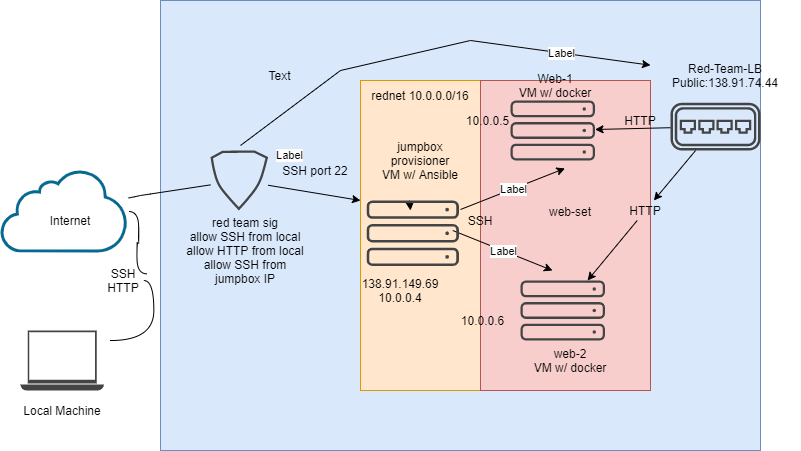

The diagram above was exported from draw.io. Its source (the exported page's mxGraphModel, read from the mxfile embedded in the PNG):
<mxGraphModel dx="782" dy="437" grid="1" gridSize="10" guides="1" tooltips="1" connect="1" arrows="1" fold="1" page="1" pageScale="1" pageWidth="827" pageHeight="1169" math="0" shadow="0">
  <root>
    <mxCell id="0" />
    <mxCell id="1" parent="0" />
    <mxCell id="S1ddEphT6-DKsfFKLHss-6" value="" style="rounded=0;whiteSpace=wrap;html=1;fillColor=#dae8fc;strokeColor=#6c8ebf;" vertex="1" parent="1">
      <mxGeometry x="200" y="10" width="600" height="450" as="geometry" />
    </mxCell>
    <mxCell id="S1ddEphT6-DKsfFKLHss-2" value="" style="rounded=0;whiteSpace=wrap;html=1;fillColor=#ffe6cc;strokeColor=#d79b00;" vertex="1" parent="1">
      <mxGeometry x="400" y="90" width="120" height="310" as="geometry" />
    </mxCell>
    <mxCell id="S1ddEphT6-DKsfFKLHss-1" value="" style="rounded=0;whiteSpace=wrap;html=1;fillColor=#f8cecc;strokeColor=#b85450;" vertex="1" parent="1">
      <mxGeometry x="520" y="90" width="170" height="310" as="geometry" />
    </mxCell>
    <mxCell id="DFjWKecRegQHvt59ywac-1" value="" style="pointerEvents=1;shadow=0;dashed=0;html=1;strokeColor=none;fillColor=#434445;aspect=fixed;labelPosition=center;verticalLabelPosition=bottom;verticalAlign=top;align=center;outlineConnect=0;shape=mxgraph.vvd.laptop;" parent="1" vertex="1">
      <mxGeometry x="60" y="340" width="83.33" height="60" as="geometry" />
    </mxCell>
    <mxCell id="DFjWKecRegQHvt59ywac-5" value="Local Machine" style="text;html=1;strokeColor=none;fillColor=none;align=center;verticalAlign=middle;whiteSpace=wrap;rounded=0;" parent="1" vertex="1">
      <mxGeometry x="61.660000000000025" y="410" width="80" height="20" as="geometry" />
    </mxCell>
    <mxCell id="DFjWKecRegQHvt59ywac-6" value="" style="pointerEvents=1;shadow=0;dashed=0;html=1;strokeColor=none;aspect=fixed;labelPosition=center;verticalLabelPosition=bottom;verticalAlign=top;align=center;outlineConnect=0;shape=mxgraph.vvd.cloud_computing;fillColor=#066A90;" parent="1" vertex="1">
      <mxGeometry x="40" y="180" width="128.13" height="82" as="geometry" />
    </mxCell>
    <mxCell id="DFjWKecRegQHvt59ywac-9" value="" style="edgeStyle=entityRelationEdgeStyle;startArrow=none;endArrow=none;segment=10;curved=1;exitX=1.08;exitY=0.167;exitDx=0;exitDy=0;exitPerimeter=0;" parent="1" source="DFjWKecRegQHvt59ywac-11" target="DFjWKecRegQHvt59ywac-6" edge="1">
      <mxGeometry relative="1" as="geometry">
        <mxPoint x="61.66" y="330" as="sourcePoint" />
      </mxGeometry>
    </mxCell>
    <mxCell id="DFjWKecRegQHvt59ywac-10" value="Internet" style="text;html=1;strokeColor=none;fillColor=none;align=center;verticalAlign=middle;whiteSpace=wrap;rounded=0;" parent="1" vertex="1">
      <mxGeometry x="70" y="220" width="80" height="20" as="geometry" />
    </mxCell>
    <mxCell id="DFjWKecRegQHvt59ywac-11" value="SSH HTTP" style="text;html=1;strokeColor=none;fillColor=none;align=center;verticalAlign=middle;whiteSpace=wrap;rounded=0;" parent="1" vertex="1">
      <mxGeometry x="143.32999999999998" y="280" width="40" height="20" as="geometry" />
    </mxCell>
    <mxCell id="DFjWKecRegQHvt59ywac-12" value="" style="edgeStyle=entityRelationEdgeStyle;startArrow=none;endArrow=none;segment=10;curved=1;exitX=1.08;exitY=0.167;exitDx=0;exitDy=0;exitPerimeter=0;" parent="1" source="DFjWKecRegQHvt59ywac-1" target="DFjWKecRegQHvt59ywac-11" edge="1">
      <mxGeometry relative="1" as="geometry">
        <mxPoint x="149.9964" y="350.02" as="sourcePoint" />
        <mxPoint x="168.13" y="221" as="targetPoint" />
      </mxGeometry>
    </mxCell>
    <mxCell id="DFjWKecRegQHvt59ywac-13" value="" style="pointerEvents=1;shadow=0;dashed=0;html=1;strokeColor=none;fillColor=#434445;aspect=fixed;labelPosition=center;verticalLabelPosition=bottom;verticalAlign=top;align=center;outlineConnect=0;shape=mxgraph.vvd.protection_group;" parent="1" vertex="1">
      <mxGeometry x="250" y="160" width="57.6" height="60" as="geometry" />
    </mxCell>
    <mxCell id="DFjWKecRegQHvt59ywac-14" value="red team sig&lt;br&gt;allow SSH from local&lt;br&gt;allow HTTP from local&lt;br&gt;allow SSH from jumpbox IP" style="text;html=1;strokeColor=none;fillColor=none;align=center;verticalAlign=middle;whiteSpace=wrap;rounded=0;" parent="1" vertex="1">
      <mxGeometry x="220" y="220" width="130" height="80" as="geometry" />
    </mxCell>
    <mxCell id="DFjWKecRegQHvt59ywac-16" value="" style="endArrow=none;html=1;" parent="1" source="DFjWKecRegQHvt59ywac-6" target="DFjWKecRegQHvt59ywac-13" edge="1">
      <mxGeometry width="50" height="50" relative="1" as="geometry">
        <mxPoint x="190" y="215" as="sourcePoint" />
        <mxPoint x="240" y="165" as="targetPoint" />
        <Array as="points">
          <mxPoint x="180" y="205" />
        </Array>
      </mxGeometry>
    </mxCell>
    <mxCell id="DFjWKecRegQHvt59ywac-18" value="" style="pointerEvents=1;shadow=0;dashed=0;html=1;strokeColor=none;fillColor=#434445;aspect=fixed;labelPosition=center;verticalLabelPosition=bottom;verticalAlign=top;align=center;outlineConnect=0;shape=mxgraph.vvd.physical_storage;" parent="1" vertex="1">
      <mxGeometry x="550" y="110" width="84.51" height="60" as="geometry" />
    </mxCell>
    <mxCell id="DFjWKecRegQHvt59ywac-19" value="" style="pointerEvents=1;shadow=0;dashed=0;html=1;strokeColor=none;fillColor=#434445;aspect=fixed;labelPosition=center;verticalLabelPosition=bottom;verticalAlign=top;align=center;outlineConnect=0;shape=mxgraph.vvd.physical_storage;" parent="1" vertex="1">
      <mxGeometry x="560" y="290" width="84.5" height="60" as="geometry" />
    </mxCell>
    <mxCell id="DFjWKecRegQHvt59ywac-22" value="" style="endArrow=classic;html=1;" parent="1" source="DFjWKecRegQHvt59ywac-13" edge="1">
      <mxGeometry relative="1" as="geometry">
        <mxPoint x="320" y="170" as="sourcePoint" />
        <mxPoint x="400" y="210" as="targetPoint" />
      </mxGeometry>
    </mxCell>
    <mxCell id="DFjWKecRegQHvt59ywac-26" value="jumpbox provisioner VM w/ Ansible" style="text;html=1;strokeColor=none;fillColor=none;align=center;verticalAlign=middle;whiteSpace=wrap;rounded=0;" parent="1" vertex="1">
      <mxGeometry x="420" y="130" width="80" height="80" as="geometry" />
    </mxCell>
    <mxCell id="DFjWKecRegQHvt59ywac-27" value="138.91.149.69&lt;br&gt;10.0.0.4" style="text;html=1;strokeColor=none;fillColor=none;align=center;verticalAlign=middle;whiteSpace=wrap;rounded=0;" parent="1" vertex="1">
      <mxGeometry x="380" y="290" width="120" height="20" as="geometry" />
    </mxCell>
    <mxCell id="DFjWKecRegQHvt59ywac-29" value="" style="endArrow=classic;html=1;" parent="1" edge="1">
      <mxGeometry relative="1" as="geometry">
        <mxPoint x="492.25" y="240" as="sourcePoint" />
        <mxPoint x="592" y="280" as="targetPoint" />
      </mxGeometry>
    </mxCell>
    <mxCell id="DFjWKecRegQHvt59ywac-30" value="Label" style="edgeLabel;resizable=0;html=1;align=center;verticalAlign=middle;" parent="DFjWKecRegQHvt59ywac-29" connectable="0" vertex="1">
      <mxGeometry relative="1" as="geometry" />
    </mxCell>
    <mxCell id="DFjWKecRegQHvt59ywac-25" value="SSH port 22" style="text;html=1;strokeColor=none;fillColor=none;align=center;verticalAlign=middle;whiteSpace=wrap;rounded=0;" parent="1" vertex="1">
      <mxGeometry x="320" y="170" width="70" height="20" as="geometry" />
    </mxCell>
    <mxCell id="DFjWKecRegQHvt59ywac-35" value="" style="endArrow=classic;html=1;" parent="1" target="DFjWKecRegQHvt59ywac-25" edge="1">
      <mxGeometry relative="1" as="geometry">
        <mxPoint x="320" y="160" as="sourcePoint" />
        <mxPoint x="420" y="160" as="targetPoint" />
        <Array as="points" />
      </mxGeometry>
    </mxCell>
    <mxCell id="DFjWKecRegQHvt59ywac-36" value="Label" style="edgeLabel;resizable=0;html=1;align=center;verticalAlign=middle;" parent="DFjWKecRegQHvt59ywac-35" connectable="0" vertex="1">
      <mxGeometry relative="1" as="geometry" />
    </mxCell>
    <mxCell id="DFjWKecRegQHvt59ywac-37" value="" style="endArrow=classic;html=1;" parent="1" edge="1">
      <mxGeometry relative="1" as="geometry">
        <mxPoint x="500" y="219" as="sourcePoint" />
        <mxPoint x="604.5" y="177.87148594377516" as="targetPoint" />
      </mxGeometry>
    </mxCell>
    <mxCell id="DFjWKecRegQHvt59ywac-38" value="Label" style="edgeLabel;resizable=0;html=1;align=center;verticalAlign=middle;" parent="DFjWKecRegQHvt59ywac-37" connectable="0" vertex="1">
      <mxGeometry relative="1" as="geometry" />
    </mxCell>
    <mxCell id="DFjWKecRegQHvt59ywac-40" value="SSH" style="text;html=1;strokeColor=none;fillColor=none;align=center;verticalAlign=middle;whiteSpace=wrap;rounded=0;" parent="1" vertex="1">
      <mxGeometry x="500" y="220" width="40" height="20" as="geometry" />
    </mxCell>
    <mxCell id="DFjWKecRegQHvt59ywac-41" value="Web-1&lt;br&gt;VM w/ docker" style="text;html=1;strokeColor=none;fillColor=none;align=center;verticalAlign=middle;whiteSpace=wrap;rounded=0;" parent="1" vertex="1">
      <mxGeometry x="540" y="70" width="110" height="50" as="geometry" />
    </mxCell>
    <mxCell id="DFjWKecRegQHvt59ywac-42" value="web-2&lt;br&gt;VM w/ docker" style="text;html=1;strokeColor=none;fillColor=none;align=center;verticalAlign=middle;whiteSpace=wrap;rounded=0;" parent="1" vertex="1">
      <mxGeometry x="550" y="350" width="120" height="40" as="geometry" />
    </mxCell>
    <mxCell id="DFjWKecRegQHvt59ywac-43" value="10.0.0.5" style="text;html=1;strokeColor=none;fillColor=none;align=center;verticalAlign=middle;whiteSpace=wrap;rounded=0;" parent="1" vertex="1">
      <mxGeometry x="500" y="120" width="55" height="20" as="geometry" />
    </mxCell>
    <mxCell id="DFjWKecRegQHvt59ywac-44" value="10.0.0.6" style="text;html=1;strokeColor=none;fillColor=none;align=center;verticalAlign=middle;whiteSpace=wrap;rounded=0;" parent="1" vertex="1">
      <mxGeometry x="485" y="320" width="75" height="20" as="geometry" />
    </mxCell>
    <mxCell id="DFjWKecRegQHvt59ywac-46" value="" style="pointerEvents=1;shadow=0;dashed=0;html=1;strokeColor=none;fillColor=#434445;aspect=fixed;labelPosition=center;verticalLabelPosition=bottom;verticalAlign=top;align=center;outlineConnect=0;shape=mxgraph.vvd.virtual_switch;" parent="1" vertex="1">
      <mxGeometry x="710" y="112.3" width="90" height="47.7" as="geometry" />
    </mxCell>
    <mxCell id="DFjWKecRegQHvt59ywac-51" value="" style="endArrow=classic;html=1;" parent="1" source="DFjWKecRegQHvt59ywac-17" edge="1">
      <mxGeometry width="50" height="50" relative="1" as="geometry">
        <mxPoint x="400" y="270" as="sourcePoint" />
        <mxPoint x="450" y="220" as="targetPoint" />
      </mxGeometry>
    </mxCell>
    <mxCell id="DFjWKecRegQHvt59ywac-17" value="" style="pointerEvents=1;shadow=0;dashed=0;html=1;strokeColor=none;fillColor=#434445;aspect=fixed;labelPosition=center;verticalLabelPosition=bottom;verticalAlign=top;align=center;outlineConnect=0;shape=mxgraph.vvd.physical_storage;" parent="1" vertex="1">
      <mxGeometry x="406.13" y="210" width="92.25" height="65.5" as="geometry" />
    </mxCell>
    <mxCell id="DFjWKecRegQHvt59ywac-56" value="Red-Team-LB&lt;br&gt;Public:138.91.74.44" style="text;html=1;strokeColor=none;fillColor=none;align=center;verticalAlign=middle;whiteSpace=wrap;rounded=0;" parent="1" vertex="1">
      <mxGeometry x="690" y="60" width="150" height="50" as="geometry" />
    </mxCell>
    <mxCell id="DFjWKecRegQHvt59ywac-61" value="" style="endArrow=classic;html=1;" parent="1" target="DFjWKecRegQHvt59ywac-56" edge="1">
      <mxGeometry relative="1" as="geometry">
        <mxPoint x="510" y="50" as="sourcePoint" />
        <mxPoint x="610" y="50" as="targetPoint" />
      </mxGeometry>
    </mxCell>
    <mxCell id="DFjWKecRegQHvt59ywac-62" value="Label" style="edgeLabel;resizable=0;html=1;align=center;verticalAlign=middle;" parent="DFjWKecRegQHvt59ywac-61" connectable="0" vertex="1">
      <mxGeometry relative="1" as="geometry" />
    </mxCell>
    <mxCell id="DFjWKecRegQHvt59ywac-63" value="Text" style="text;html=1;strokeColor=none;fillColor=none;align=center;verticalAlign=middle;whiteSpace=wrap;rounded=0;" parent="1" vertex="1">
      <mxGeometry x="258.8" y="75" width="121.2" height="20" as="geometry" />
    </mxCell>
    <mxCell id="S1ddEphT6-DKsfFKLHss-3" value="rednet 10.0.0.0/16" style="text;html=1;strokeColor=none;fillColor=none;align=center;verticalAlign=middle;whiteSpace=wrap;rounded=0;" vertex="1" parent="1">
      <mxGeometry x="405" y="95" width="110" height="20" as="geometry" />
    </mxCell>
    <mxCell id="S1ddEphT6-DKsfFKLHss-5" value="web-set" style="text;html=1;strokeColor=none;fillColor=none;align=center;verticalAlign=middle;whiteSpace=wrap;rounded=0;" vertex="1" parent="1">
      <mxGeometry x="555" y="211" width="110" height="20" as="geometry" />
    </mxCell>
    <mxCell id="S1ddEphT6-DKsfFKLHss-8" value="" style="endArrow=classic;html=1;" edge="1" parent="1" source="S1ddEphT6-DKsfFKLHss-9" target="DFjWKecRegQHvt59ywac-19">
      <mxGeometry width="50" height="50" relative="1" as="geometry">
        <mxPoint x="320" y="360" as="sourcePoint" />
        <mxPoint x="370" y="310" as="targetPoint" />
      </mxGeometry>
    </mxCell>
    <mxCell id="S1ddEphT6-DKsfFKLHss-9" value="HTTP" style="text;html=1;strokeColor=none;fillColor=none;align=center;verticalAlign=middle;whiteSpace=wrap;rounded=0;" vertex="1" parent="1">
      <mxGeometry x="665" y="210" width="40" height="20" as="geometry" />
    </mxCell>
    <mxCell id="S1ddEphT6-DKsfFKLHss-10" value="" style="endArrow=classic;html=1;" edge="1" parent="1" source="DFjWKecRegQHvt59ywac-46" target="S1ddEphT6-DKsfFKLHss-9">
      <mxGeometry width="50" height="50" relative="1" as="geometry">
        <mxPoint x="735.1844574381289" y="160" as="sourcePoint" />
        <mxPoint x="627.1752107696491" y="290" as="targetPoint" />
      </mxGeometry>
    </mxCell>
    <mxCell id="S1ddEphT6-DKsfFKLHss-11" value="" style="endArrow=classic;html=1;" edge="1" parent="1" source="DFjWKecRegQHvt59ywac-46" target="DFjWKecRegQHvt59ywac-18">
      <mxGeometry width="50" height="50" relative="1" as="geometry">
        <mxPoint x="420" y="250" as="sourcePoint" />
        <mxPoint x="470" y="200" as="targetPoint" />
      </mxGeometry>
    </mxCell>
    <mxCell id="S1ddEphT6-DKsfFKLHss-12" value="HTTP" style="text;html=1;strokeColor=none;fillColor=none;align=center;verticalAlign=middle;whiteSpace=wrap;rounded=0;" vertex="1" parent="1">
      <mxGeometry x="660" y="120" width="40" height="20" as="geometry" />
    </mxCell>
    <mxCell id="S1ddEphT6-DKsfFKLHss-13" value="" style="endArrow=none;html=1;entryX=1;entryY=0.25;entryDx=0;entryDy=0;" edge="1" parent="1" target="DFjWKecRegQHvt59ywac-63">
      <mxGeometry width="50" height="50" relative="1" as="geometry">
        <mxPoint x="280" y="155" as="sourcePoint" />
        <mxPoint x="330" y="105" as="targetPoint" />
      </mxGeometry>
    </mxCell>
    <mxCell id="S1ddEphT6-DKsfFKLHss-14" value="" style="endArrow=none;html=1;" edge="1" parent="1">
      <mxGeometry width="50" height="50" relative="1" as="geometry">
        <mxPoint x="380" y="80" as="sourcePoint" />
        <mxPoint x="510" y="50" as="targetPoint" />
      </mxGeometry>
    </mxCell>
  </root>
</mxGraphModel>